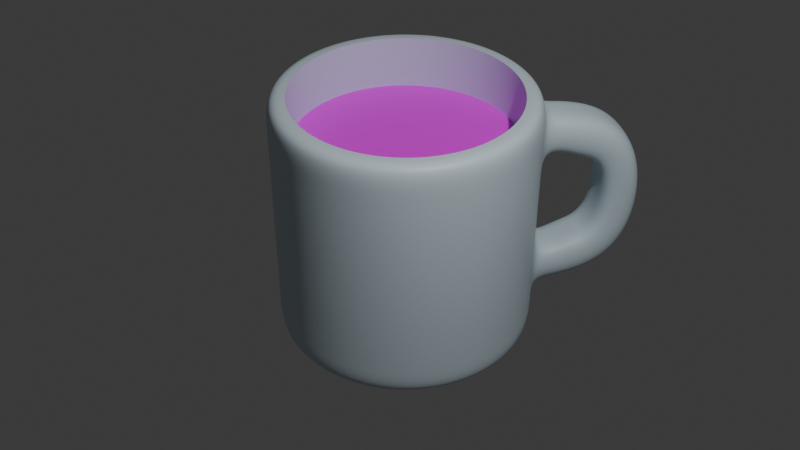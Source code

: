 # Source: Mug.blend  (saved by Blender 4.5.90; exported with 4.5.12 LTS)
import bpy
from mathutils import Matrix  # noqa: F401  (used for matrix-valued properties, if any)

bpy.ops.wm.read_factory_settings(use_empty=True)
scene = bpy.context.scene
scene.name = 'Scene'

# ---- collections
col_collection = bpy.data.collections.new('Collection'); scene.collection.children.link(col_collection)

# ---- images (referenced by path relative to the original .blend; pixels are not part of the script)
import os
ASSET_DIR = os.environ.get("B2B_ASSET_DIR", "")  # directory of the original .blend (textures are referenced by path, not embedded)
HERE = os.path.dirname(os.path.abspath(__file__))  # packed textures are extracted next to this script under _unpacked/

def load_image(name, relpath, width, height, colorspace="sRGB"):
    """Load a texture the original file referenced (path relative to the .blend, or extracted next to this script)."""
    p = next((c for c in (os.path.join(HERE, relpath), os.path.join(ASSET_DIR, relpath)) if relpath and os.path.exists(c)), "")
    if p:
        img = bpy.data.images.load(p, check_existing=True)
        img.name = name
    else:  # same state as the original file: an image datablock whose file is absent (Cycles renders it pink)
        img = bpy.data.images.new(name, width, height)
        img.source = "FILE"
        img.filepath = "//" + (relpath or name)
    img.colorspace_settings.name = colorspace
    return img
img_qwe_jpg = load_image('qwe.jpg', 'qwe.jpg', 1024, 1024, 'sRGB')

# ---- materials (node trees are filled in below, after node groups)
mat_material_001 = bpy.data.materials.new('Material.001')
mat_material_002 = bpy.data.materials.new('Material.002')
mat_material_002.preview_render_type = 'FLAT'

# ---- material node trees
mat_material_001.use_nodes = True; mat_material_001.node_tree.nodes.clear()
_N = mat_material_001.node_tree.nodes; _L = mat_material_001.node_tree.links
n0 = _N.new('ShaderNodeBsdfPrincipled'); n0.name = 'Principled BSDF'; n0.location = (-200, 100)
n0.inputs[0].default_value = (0.6192, 0.736, 0.8015, 1.0)
n1 = _N.new('ShaderNodeOutputMaterial'); n1.name = 'Material Output'; n1.location = (200, 100)
_L.new(n0.outputs[0], n1.inputs[0])
n1.is_active_output = True
mat_material_002.use_nodes = True; mat_material_002.node_tree.nodes.clear()
_N = mat_material_002.node_tree.nodes; _L = mat_material_002.node_tree.links
n0 = _N.new('ShaderNodeBsdfPrincipled'); n0.name = 'Principled BSDF'; n0.location = (-200, 100)
n1 = _N.new('ShaderNodeOutputMaterial'); n1.name = 'Material Output'; n1.location = (200, 100)
n2 = _N.new('ShaderNodeTexImage'); n2.name = 'Image Texture'; n2.location = (-490, 80)
n2.image = img_qwe_jpg
n3 = _N.new('ShaderNodeNewGeometry'); n3.name = 'Geometry'; n3.location = (-680, 40)
_L.new(n0.outputs[0], n1.inputs[0])
_L.new(n2.outputs[0], n0.inputs[0])
_L.new(n3.outputs[0], n2.inputs[0])
n1.is_active_output = True

# ---- world
world_world = bpy.data.worlds.new('World'); scene.world = world_world
world_world.use_nodes = True; world_world.node_tree.nodes.clear()
_N = world_world.node_tree.nodes; _L = world_world.node_tree.links
n0 = _N.new('ShaderNodeOutputWorld'); n0.name = 'World Output'; n0.location = (200, 100)
n1 = _N.new('ShaderNodeBackground'); n1.name = 'Background'; n1.location = (-200, 100)
n1.inputs[0].default_value = (0.05088, 0.05088, 0.05088, 1.0)
_L.new(n1.outputs[0], n0.inputs[0])
n0.is_active_output = True
world_world.color = (0.05088, 0.05088, 0.05088)
world_world.sun_shadow_jitter_overblur = 0.0

# ---- cameras
cam_camera = bpy.data.cameras.new('Camera')
cam_camera.clip_end = 100.0
cam_camera.ortho_scale = 7.314

# ---- lights
light_light = bpy.data.lights.new('Light', 'POINT')
light_light.energy = 1000.0
light_light.shadow_soft_size = 0.1

# ---- meshes
me_cylinder = bpy.data.meshes.new('Cylinder')
me_cylinder.from_pydata([(0.0, 1.0, -1.0), (0.0, 1.0, 1.0), (0.1951, 0.9808, -1.0), (0.1951, 0.9808, 1.0), (0.3827, 0.9239, -1.0), (0.3827, 0.9239, 1.0), (0.5556, 0.8315, -1.0), (0.5556, 0.8315, 1.0), (0.7071, 0.7071, -1.0), (0.7071, 0.7071, 1.0), (0.8315, 0.5556, -1.0), (0.8315, 0.5556, 1.0), (0.9239, 0.3827, -1.0), (0.9239, 0.3827, 1.0), (0.9808, 0.1951, -1.0), (0.9808, 0.1951, 1.0), (1.0, 0.0, -1.0), (1.0, 0.0, 1.0), (0.9808, -0.1951, -1.0), (0.9808, -0.1951, 1.0), (0.9239, -0.3827, -1.0), (0.9239, -0.3827, 1.0), (0.8315, -0.5556, -1.0), (0.8315, -0.5556, 1.0), (0.7071, -0.7071, -1.0), (0.7071, -0.7071, 1.0), (0.5556, -0.8315, -1.0), (0.5556, -0.8315, 1.0), (0.3827, -0.9239, -1.0), (0.3827, -0.9239, 1.0), (0.1951, -0.9808, -1.0), (0.1951, -0.9808, 1.0), (0.0, -1.0, -1.0), (0.0, -1.0, 1.0), (-0.1951, -0.9808, -1.0), (-0.1951, -0.9808, 1.0), (-0.3827, -0.9239, -1.0), (-0.3827, -0.9239, 1.0), (-0.5556, -0.8315, -1.0), (-0.5556, -0.8315, 1.0), (-0.7071, -0.7071, -1.0), (-0.7071, -0.7071, 1.0), (-0.8315, -0.5556, -1.0), (-0.8315, -0.5556, 1.0), (-0.9239, -0.3827, -1.0), (-0.9239, -0.3827, 1.0), (-0.9808, -0.1951, -1.0), (-0.9808, -0.1951, 1.0), (-1.0, 0.0, -1.0), (-1.0, 0.0, 1.0), (-0.9808, 0.1951, -1.0), (-0.9808, 0.1951, 1.0), (-0.9239, 0.3827, -1.0), (-0.9239, 0.3827, 1.0), (-0.8315, 0.5556, -1.0), (-0.8315, 0.5556, 1.0), (-0.7071, 0.7071, -1.0), (-0.7071, 0.7071, 1.0), (-0.5556, 0.8315, -1.0), (-0.5556, 0.8315, 1.0), (-0.3827, 0.9239, -1.0), (-0.3827, 0.9239, 1.0), (-0.1951, 0.9808, -1.0), (-0.1951, 0.9808, 1.0), (2.137e-09, 0.8235, -1.0), (0.1607, 0.8077, -1.0), (0.3151, 0.7608, -1.0), (0.4575, 0.6847, -1.0), (0.5823, 0.5823, -1.0), (0.6847, 0.4575, -1.0), (0.7608, 0.3151, -1.0), (0.8077, 0.1607, -1.0), (0.8235, 2.63e-09, -1.0), (0.8077, -0.1607, -1.0), (0.7608, -0.3151, -1.0), (0.6847, -0.4575, -1.0), (0.5823, -0.5823, -1.0), (0.4575, -0.6847, -1.0), (0.3151, -0.7608, -1.0), (0.1607, -0.8077, -1.0), (2.137e-09, -0.8235, -1.0), (-0.1607, -0.8077, -1.0), (-0.3151, -0.7608, -1.0), (-0.4575, -0.6847, -1.0), (-0.5823, -0.5823, -1.0), (-0.6847, -0.4575, -1.0), (-0.7608, -0.3151, -1.0), (-0.8077, -0.1607, -1.0), (-0.8235, 2.63e-09, -1.0), (-0.8077, 0.1607, -1.0), (-0.7608, 0.3151, -1.0), (-0.6847, 0.4575, -1.0), (-0.5823, 0.5823, -1.0), (-0.4575, 0.6847, -1.0), (-0.3151, 0.7608, -1.0), (-0.1607, 0.8077, -1.0), (0.7269, 0.2362, -1.0), (0.6182, 0.3025, -1.0), (0.4857, 0.3568, -1.0), (0.3345, 0.3972, -1.0), (0.1706, 0.4221, -1.0), (3.725e-08, 0.4305, -1.0), (-0.1706, 0.4221, -1.0), (-0.3345, 0.3972, -1.0), (-0.4857, 0.3568, -1.0), (-0.6182, 0.3025, -1.0), (-0.7269, 0.2362, -1.0), (0.7411, -1.49e-08, -1.0), (0.6303, -5.96e-08, -1.0), (0.4952, -5.96e-08, -1.0), (0.3411, -7.451e-08, -1.0), (0.1739, -8.941e-08, -1.0), (-1.49e-08, -8.941e-08, -1.0), (-0.1739, -8.941e-08, -1.0), (-0.3411, -7.451e-08, -1.0), (-0.4952, -7.451e-08, -1.0), (-0.6303, -5.96e-08, -1.0), (-0.7411, -1.49e-08, -1.0), (0.7269, -0.2362, -1.0), (0.6182, -0.3025, -1.0), (0.4857, -0.3568, -1.0), (0.3345, -0.3972, -1.0), (0.1706, -0.4221, -1.0), (-7.451e-09, -0.4305, -1.0), (-0.1706, -0.4221, -1.0), (-0.3345, -0.3972, -1.0), (-0.4857, -0.3568, -1.0), (-0.6182, -0.3025, -1.0), (-0.7269, -0.2362, -1.0), (1.722e-09, 0.8578, 1.0), (0.1673, 0.8413, 1.0), (0.3283, 0.7925, 1.0), (0.4766, 0.7132, 1.0), (0.6065, 0.6065, 1.0), (0.7132, 0.4766, 1.0), (0.7925, 0.3283, 1.0), (0.8413, 0.1673, 1.0), (0.8578, 2.119e-09, 1.0), (0.8413, -0.1673, 1.0), (0.7925, -0.3283, 1.0), (0.7132, -0.4766, 1.0), (0.6065, -0.6065, 1.0), (0.4766, -0.7132, 1.0), (0.3283, -0.7925, 1.0), (0.1673, -0.8413, 1.0), (1.722e-09, -0.8578, 1.0), (-0.1673, -0.8413, 1.0), (-0.3283, -0.7925, 1.0), (-0.4766, -0.7132, 1.0), (-0.6065, -0.6065, 1.0), (-0.7132, -0.4766, 1.0), (-0.7925, -0.3283, 1.0), (-0.8413, -0.1673, 1.0), (-0.8578, 2.119e-09, 1.0), (-0.8413, 0.1673, 1.0), (-0.7925, 0.3283, 1.0), (-0.7132, 0.4766, 1.0), (-0.6065, 0.6065, 1.0), (-0.4766, 0.7132, 1.0), (-0.3283, 0.7925, 1.0), (-0.1673, 0.8413, 1.0), (1.722e-09, 0.8578, 1.0), (0.1673, 0.8413, 1.0), (0.3283, 0.7925, 1.0), (0.4766, 0.7132, 1.0), (0.6065, 0.6065, 1.0), (0.7132, 0.4766, 1.0), (0.7925, 0.3283, 1.0), (0.8413, 0.1673, 1.0), (0.8578, 2.119e-09, 1.0), (0.8413, -0.1673, 1.0), (0.7925, -0.3283, 1.0), (0.7132, -0.4766, 1.0), (0.6065, -0.6065, 1.0), (0.4766, -0.7132, 1.0), (0.3283, -0.7925, 1.0), (0.1673, -0.8413, 1.0), (1.722e-09, -0.8578, 1.0), (-0.1673, -0.8413, 1.0), (-0.3283, -0.7925, 1.0), (-0.4766, -0.7132, 1.0), (-0.6065, -0.6065, 1.0), (-0.7132, -0.4766, 1.0), (-0.7925, -0.3283, 1.0), (-0.8413, -0.1673, 1.0), (-0.8578, 2.119e-09, 1.0), (-0.8413, 0.1673, 1.0), (-0.7925, 0.3283, 1.0), (-0.7132, 0.4766, 1.0), (-0.6065, 0.6065, 1.0), (-0.4766, 0.7132, 1.0), (-0.3283, 0.7925, 1.0), (-0.1673, 0.8413, 1.0), (1.722e-09, 0.8578, 1.0), (0.1673, 0.8413, 1.0), (0.3283, 0.7925, 1.0), (0.4766, 0.7132, 1.0), (0.6065, 0.6065, 1.0), (0.7132, 0.4766, 1.0), (0.7925, 0.3283, 1.0), (0.8413, 0.1673, 1.0), (0.8578, 2.119e-09, 1.0), (0.8413, -0.1673, 1.0), (0.7925, -0.3283, 1.0), (0.7132, -0.4766, 1.0), (0.6065, -0.6065, 1.0), (0.4766, -0.7132, 1.0), (0.3283, -0.7925, 1.0), (0.1673, -0.8413, 1.0), (1.722e-09, -0.8578, 1.0), (-0.1673, -0.8413, 1.0), (-0.3283, -0.7925, 1.0), (-0.4766, -0.7132, 1.0), (-0.6065, -0.6065, 1.0), (-0.7132, -0.4766, 1.0), (-0.7925, -0.3283, 1.0), (-0.8413, -0.1673, 1.0), (-0.8578, 2.119e-09, 1.0), (-0.8413, 0.1673, 1.0), (-0.7925, 0.3283, 1.0), (-0.7132, 0.4766, 1.0), (-0.6065, 0.6065, 1.0), (-0.4766, 0.7132, 1.0), (-0.3283, 0.7925, 1.0), (-0.1673, 0.8413, 1.0), (1.722e-09, 0.8578, -0.7923), (0.1673, 0.8413, -0.7923), (0.3283, 0.7925, -0.7923), (0.4766, 0.7132, -0.7923), (0.6065, 0.6065, -0.7923), (0.7132, 0.4766, -0.7923), (0.7925, 0.3283, -0.7923), (0.8413, 0.1673, -0.7923), (0.8578, 2.119e-09, -0.7923), (0.8413, -0.1673, -0.7923), (0.7925, -0.3283, -0.7923), (0.7132, -0.4766, -0.7923), (0.6065, -0.6065, -0.7923), (0.4766, -0.7132, -0.7923), (0.3283, -0.7925, -0.7923), (0.1673, -0.8413, -0.7923), (1.722e-09, -0.8578, -0.7923), (-0.1673, -0.8413, -0.7923), (-0.3283, -0.7925, -0.7923), (-0.4766, -0.7132, -0.7923), (-0.6065, -0.6065, -0.7923), (-0.7132, -0.4766, -0.7923), (-0.7925, -0.3283, -0.7923), (-0.8413, -0.1673, -0.7923), (-0.8578, 2.119e-09, -0.7923), (-0.8413, 0.1673, -0.7923), (-0.7925, 0.3283, -0.7923), (-0.7132, 0.4766, -0.7923), (-0.6065, 0.6065, -0.7923), (-0.4766, 0.7132, -0.7923), (-0.3283, 0.7925, -0.7923), (-0.1673, 0.8413, -0.7923), (0.0, 1.0, 0.0), (0.1951, 0.9808, 0.0), (0.3827, 0.9239, 0.0), (0.5556, 0.8315, 0.0), (0.7071, 0.7071, 0.0), (0.8315, 0.5556, 0.0), (0.9239, 0.3827, 0.0), (0.9808, 0.1951, 0.0), (1.0, 0.0, 0.0), (0.9808, -0.1951, 0.0), (0.9239, -0.3827, 0.0), (0.8315, -0.5556, 0.0), (0.7071, -0.7071, 0.0), (0.5556, -0.8315, 0.0), (0.3827, -0.9239, 0.0), (0.1951, -0.9808, 0.0), (0.0, -1.0, 0.0), (-0.1951, -0.9808, 0.0), (-0.3827, -0.9239, 0.0), (-0.5556, -0.8315, 0.0), (-0.7071, -0.7071, 0.0), (-0.8315, -0.5556, 0.0), (-0.9239, -0.3827, 0.0), (-0.9808, -0.1951, 0.0), (-1.0, 0.0, 0.0), (-0.9808, 0.1951, 0.0), (-0.9239, 0.3827, 0.0), (-0.8315, 0.5556, 0.0), (-0.7071, 0.7071, 0.0), (-0.5556, 0.8315, 0.0), (-0.3827, 0.9239, 0.0), (-0.1951, 0.9808, 0.0), (0.0, 1.0, 0.5), (0.1951, 0.9808, 0.5), (0.3827, 0.9239, 0.5), (0.5556, 0.8315, 0.5), (0.7071, 0.7071, 0.5), (0.8315, 0.5556, 0.5), (0.9239, 0.3827, 0.5), (0.9808, 0.1951, 0.5), (1.0, 0.0, 0.5), (0.9808, -0.1951, 0.5), (0.9239, -0.3827, 0.5), (0.8315, -0.5556, 0.5), (0.7071, -0.7071, 0.5), (0.5556, -0.8315, 0.5), (0.3827, -0.9239, 0.5), (0.1951, -0.9808, 0.5), (0.0, -1.0, 0.5), (-0.1951, -0.9808, 0.5), (-0.3827, -0.9239, 0.5), (-0.5556, -0.8315, 0.5), (-0.7071, -0.7071, 0.5), (-0.8315, -0.5556, 0.5), (-0.9239, -0.3827, 0.5), (-0.9808, -0.1951, 0.5), (-1.0, 0.0, 0.5), (-0.9808, 0.1951, 0.5), (-0.9239, 0.3827, 0.5), (-0.8315, 0.5556, 0.5), (-0.7071, 0.7071, 0.5), (-0.5556, 0.8315, 0.5), (-0.3827, 0.9239, 0.5), (-0.1951, 0.9808, 0.5), (0.0, 1.0, 0.75), (0.1951, 0.9808, 0.75), (0.3827, 0.9239, 0.75), (0.5556, 0.8315, 0.75), (0.7071, 0.7071, 0.75), (0.8315, 0.5556, 0.75), (0.9239, 0.3827, 0.75), (0.9808, 0.1951, 0.75), (1.0, 0.0, 0.75), (0.9808, -0.1951, 0.75), (0.9239, -0.3827, 0.75), (0.8315, -0.5556, 0.75), (0.7071, -0.7071, 0.75), (0.5556, -0.8315, 0.75), (0.3827, -0.9239, 0.75), (0.1951, -0.9808, 0.75), (0.0, -1.0, 0.75), (-0.1951, -0.9808, 0.75), (-0.3827, -0.9239, 0.75), (-0.5556, -0.8315, 0.75), (-0.7071, -0.7071, 0.75), (-0.8315, -0.5556, 0.75), (-0.9239, -0.3827, 0.75), (-0.9808, -0.1951, 0.75), (-1.0, 0.0, 0.75), (-0.9808, 0.1951, 0.75), (-0.9239, 0.3827, 0.75), (-0.8315, 0.5556, 0.75), (-0.7071, 0.7071, 0.75), (-0.5556, 0.8315, 0.75), (-0.3827, 0.9239, 0.75), (-0.1951, 0.9808, 0.75), (0.1951, 0.9808, -0.5), (0.3827, 0.9239, -0.5), (0.5556, 0.8315, -0.5), (0.7071, 0.7071, -0.5), (0.8315, 0.5556, -0.5), (0.9239, 0.3827, -0.5), (0.9808, 0.1951, -0.5), (1.0, 0.0, -0.5), (0.9808, -0.1951, -0.5), (0.9239, -0.3827, -0.5), (0.8315, -0.5556, -0.5), (0.7071, -0.7071, -0.5), (0.5556, -0.8315, -0.5), (0.3827, -0.9239, -0.5), (0.1951, -0.9808, -0.5), (0.0, -1.0, -0.5), (-0.1951, -0.9808, -0.5), (-0.3827, -0.9239, -0.5), (-0.5556, -0.8315, -0.5), (-0.7071, -0.7071, -0.5), (-0.8315, -0.5556, -0.5), (-0.9239, -0.3827, -0.5), (-0.9808, -0.1951, -0.5), (-1.0, 0.0, -0.5), (-0.9808, 0.1951, -0.5), (-0.9239, 0.3827, -0.5), (-0.8315, 0.5556, -0.5), (-0.7071, 0.7071, -0.5), (-0.5556, 0.8315, -0.5), (-0.3827, 0.9239, -0.5), (-0.1951, 0.9808, -0.5), (0.0, 1.0, -0.5), (0.1951, 0.9808, -0.75), (0.3827, 0.9239, -0.75), (0.5556, 0.8315, -0.75), (0.7071, 0.7071, -0.75), (0.8315, 0.5556, -0.75), (0.9239, 0.3827, -0.75), (0.9808, 0.1951, -0.75), (1.0, 0.0, -0.75), (0.9808, -0.1951, -0.75), (0.9239, -0.3827, -0.75), (0.8315, -0.5556, -0.75), (0.7071, -0.7071, -0.75), (0.5556, -0.8315, -0.75), (0.3827, -0.9239, -0.75), (0.1951, -0.9808, -0.75), (0.0, -1.0, -0.75), (-0.1951, -0.9808, -0.75), (-0.3827, -0.9239, -0.75), (-0.5556, -0.8315, -0.75), (-0.7071, -0.7071, -0.75), (-0.8315, -0.5556, -0.75), (-0.9239, -0.3827, -0.75), (-0.9808, -0.1951, -0.75), (-1.0, 0.0, -0.75), (-0.9808, 0.1951, -0.75), (-0.9239, 0.3827, -0.75), (-0.8315, 0.5556, -0.75), (-0.7071, 0.7071, -0.75), (-0.5556, 0.8315, -0.75), (-0.3827, 0.9239, -0.75), (-0.1951, 0.9808, -0.75), (0.0, 1.0, -0.75), (0.0, 1.296, 0.3765), (0.2117, 1.286, 0.3765), (-0.2187, 1.284, 0.3765), (0.0, 1.173, 0.75), (0.2117, 1.154, 0.75), (-0.2187, 1.149, 0.75), (0.2117, 1.286, -0.3765), (-0.2187, 1.284, -0.3765), (0.0, 1.296, -0.3765), (0.2117, 1.154, -0.75), (-0.2187, 1.149, -0.75), (0.0, 1.173, -0.75), (-0.2187, 1.396, -0.343), (-0.2187, 1.47, -0.2545), (-0.2187, 1.507, -0.1336), (-0.2187, 1.517, 0.0), (-0.2187, 1.507, 0.1336), (-0.2187, 1.47, 0.2545), (-0.2187, 1.396, 0.343), (0.0, 1.408, 0.343), (0.0, 1.48, 0.2545), (0.0, 1.516, 0.1336), (0.0, 1.526, 0.0), (0.0, 1.516, -0.1336), (0.0, 1.48, -0.2545), (0.0, 1.408, -0.343), (0.217, 1.397, 0.343), (0.2188, 1.47, 0.2545), (0.2187, 1.506, 0.1336), (0.2183, 1.516, 0.0), (0.2187, 1.506, -0.1336), (0.2188, 1.47, -0.2545), (0.217, 1.397, -0.343), (-0.2187, 1.475, 0.6832), (-0.2187, 1.686, 0.5069), (-0.2187, 1.794, 0.2662), (-0.2187, 1.824, 9.835e-09), (-0.2187, 1.794, -0.2662), (-0.2187, 1.686, -0.5069), (-0.2187, 1.475, -0.6832), (0.0, 1.495, 0.6832), (0.0, 1.704, 0.5069), (0.0, 1.81, 0.2662), (0.0, 1.839, 9.835e-09), (0.0, 1.81, -0.2662), (0.0, 1.704, -0.5069), (0.0, 1.495, -0.6832), (0.2201, 1.475, -0.6832), (0.2239, 1.683, -0.5069), (0.2248, 1.789, -0.2662), (0.2247, 1.819, 9.835e-09), (0.2248, 1.789, 0.2662), (0.2239, 1.683, 0.5069), (0.2201, 1.475, 0.6832), (0.8413, 0.1673, 0.5898), (0.7925, 0.3283, 0.5898), (-0.7132, -0.4766, 0.5898), (-0.6065, -0.6065, 0.5898), (0.8578, 2.119e-09, 0.5898), (-0.7925, -0.3283, 0.5898), (0.8413, -0.1673, 0.5898), (-0.8413, -0.1673, 0.5898), (0.7925, -0.3283, 0.5898), (-0.8578, 2.119e-09, 0.5898), (0.7132, -0.4766, 0.5898), (-0.8413, 0.1673, 0.5898), (0.6065, -0.6065, 0.5898), (-0.7925, 0.3283, 0.5898), (0.4766, -0.7132, 0.5898), (-0.7132, 0.4766, 0.5898), (0.3283, -0.7925, 0.5898), (0.1673, 0.8413, 0.5898), (1.722e-09, 0.8578, 0.5898), (-0.6065, 0.6065, 0.5898), (0.1673, -0.8413, 0.5898), (0.3283, 0.7925, 0.5898), (-0.4766, 0.7132, 0.5898), (1.722e-09, -0.8578, 0.5898), (0.4766, 0.7132, 0.5898), (-0.3283, 0.7925, 0.5898), (-0.1673, -0.8413, 0.5898), (0.6065, 0.6065, 0.5898), (-0.1673, 0.8413, 0.5898), (-0.3283, -0.7925, 0.5898), (0.7132, 0.4766, 0.5898), (-0.4766, -0.7132, 0.5898)], [], [(321, 1, 3, 322), (322, 3, 5, 323), (323, 5, 7, 324), (324, 7, 9, 325), (325, 9, 11, 326), (326, 11, 13, 327), (327, 13, 15, 328), (328, 15, 17, 329), (329, 17, 19, 330), (330, 19, 21, 331), (331, 21, 23, 332), (332, 23, 25, 333), (333, 25, 27, 334), (334, 27, 29, 335), (335, 29, 31, 336), (336, 31, 33, 337), (337, 33, 35, 338), (338, 35, 37, 339), (339, 37, 39, 340), (340, 39, 41, 341), (341, 41, 43, 342), (342, 43, 45, 343), (343, 45, 47, 344), (344, 47, 49, 345), (345, 49, 51, 346), (346, 51, 53, 347), (347, 53, 55, 348), (348, 55, 57, 349), (349, 57, 59, 350), (350, 59, 61, 351), (34, 36, 82, 81), (351, 61, 63, 352), (352, 63, 1, 321), (16, 18, 73, 72), (52, 54, 91, 90), (8, 10, 69, 68), (26, 28, 78, 77), (44, 46, 87, 86), (0, 2, 65, 64), (62, 0, 64, 95), (18, 20, 74, 73), (36, 38, 83, 82), (54, 56, 92, 91), (10, 12, 70, 69), (28, 30, 79, 78), (46, 48, 88, 87), (2, 4, 66, 65), (20, 22, 75, 74), (38, 40, 84, 83), (56, 58, 93, 92), (12, 14, 71, 70), (30, 32, 80, 79), (48, 50, 89, 88), (4, 6, 67, 66), (22, 24, 76, 75), (40, 42, 85, 84), (58, 60, 94, 93), (14, 16, 72, 71), (32, 34, 81, 80), (50, 52, 90, 89), (6, 8, 68, 67), (24, 26, 77, 76), (42, 44, 86, 85), (60, 62, 95, 94), (70, 71, 96, 69), (71, 72, 107, 96), (72, 73, 118, 107), (73, 74, 75, 118), (69, 96, 97, 68), (96, 107, 108, 97), (107, 118, 119, 108), (118, 75, 76, 119), (68, 97, 98, 67), (97, 108, 109, 98), (108, 119, 120, 109), (119, 76, 77, 120), (67, 98, 99, 66), (98, 109, 110, 99), (109, 120, 121, 110), (120, 77, 78, 121), (66, 99, 100, 65), (99, 110, 111, 100), (110, 121, 122, 111), (121, 78, 79, 122), (65, 100, 101, 64), (100, 111, 112, 101), (111, 122, 123, 112), (122, 79, 80, 123), (64, 101, 102, 95), (101, 112, 113, 102), (112, 123, 124, 113), (123, 80, 81, 124), (95, 102, 103, 94), (102, 113, 114, 103), (113, 124, 125, 114), (124, 81, 82, 125), (94, 103, 104, 93), (103, 114, 115, 104), (114, 125, 126, 115), (125, 82, 83, 126), (93, 104, 105, 92), (104, 115, 116, 105), (115, 126, 127, 116), (126, 83, 84, 127), (92, 105, 106, 91), (105, 116, 117, 106), (116, 127, 128, 117), (127, 84, 85, 128), (91, 106, 89, 90), (106, 117, 88, 89), (117, 128, 87, 88), (128, 85, 86, 87), (61, 59, 158, 159), (17, 15, 136, 137), (35, 33, 145, 146), (53, 51, 154, 155), (9, 7, 132, 133), (27, 25, 141, 142), (45, 43, 150, 151), (63, 61, 159, 160), (19, 17, 137, 138), (37, 35, 146, 147), (55, 53, 155, 156), (11, 9, 133, 134), (29, 27, 142, 143), (47, 45, 151, 152), (3, 1, 129, 130), (1, 63, 160, 129), (21, 19, 138, 139), (39, 37, 147, 148), (57, 55, 156, 157), (13, 11, 134, 135), (31, 29, 143, 144), (49, 47, 152, 153), (5, 3, 130, 131), (23, 21, 139, 140), (41, 39, 148, 149), (59, 57, 157, 158), (15, 13, 135, 136), (33, 31, 144, 145), (51, 49, 153, 154), (7, 5, 131, 132), (25, 23, 140, 141), (43, 41, 149, 150), (130, 129, 161, 162), (157, 156, 188, 189), (144, 143, 175, 176), (131, 130, 162, 163), (158, 157, 189, 190), (145, 144, 176, 177), (132, 131, 163, 164), (159, 158, 190, 191), (146, 145, 177, 178), (133, 132, 164, 165), (160, 159, 191, 192), (147, 146, 178, 179), (134, 133, 165, 166), (129, 160, 192, 161), (148, 147, 179, 180), (135, 134, 166, 167), (149, 148, 180, 181), (136, 135, 167, 168), (150, 149, 181, 182), (137, 136, 168, 169), (151, 150, 182, 183), (138, 137, 169, 170), (152, 151, 183, 184), (139, 138, 170, 171), (153, 152, 184, 185), (140, 139, 171, 172), (154, 153, 185, 186), (141, 140, 172, 173), (155, 154, 186, 187), (142, 141, 173, 174), (156, 155, 187, 188), (143, 142, 174, 175), (165, 164, 196, 197), (192, 191, 223, 224), (179, 178, 210, 211), (166, 165, 197, 198), (161, 192, 224, 193), (180, 179, 211, 212), (167, 166, 198, 199), (181, 180, 212, 213), (168, 167, 199, 200), (182, 181, 213, 214), (169, 168, 200, 201), (183, 182, 214, 215), (170, 169, 201, 202), (184, 183, 215, 216), (171, 170, 202, 203), (185, 184, 216, 217), (172, 171, 203, 204), (186, 185, 217, 218), (173, 172, 204, 205), (187, 186, 218, 219), (174, 173, 205, 206), (188, 187, 219, 220), (175, 174, 206, 207), (162, 161, 193, 194), (189, 188, 220, 221), (176, 175, 207, 208), (163, 162, 194, 195), (190, 189, 221, 222), (177, 176, 208, 209), (164, 163, 195, 196), (191, 190, 222, 223), (178, 177, 209, 210), (471, 472, 231, 232), (473, 474, 245, 246), (475, 471, 232, 233), (476, 473, 246, 247), (477, 475, 233, 234), (478, 476, 247, 248), (479, 477, 234, 235), (480, 478, 248, 249), (481, 479, 235, 236), (482, 480, 249, 250), (483, 481, 236, 237), (484, 482, 250, 251), (485, 483, 237, 238), (486, 484, 251, 252), (487, 485, 238, 239), (488, 489, 225, 226), (490, 486, 252, 253), (491, 487, 239, 240), (492, 488, 226, 227), (493, 490, 253, 254), (494, 491, 240, 241), (495, 492, 227, 228), (496, 493, 254, 255), (497, 494, 241, 242), (498, 495, 228, 229), (499, 496, 255, 256), (500, 497, 242, 243), (501, 498, 229, 230), (489, 499, 256, 225), (502, 500, 243, 244), (472, 501, 230, 231), (474, 502, 244, 245), (383, 288, 257, 384), (382, 287, 288, 383), (381, 286, 287, 382), (380, 285, 286, 381), (379, 284, 285, 380), (378, 283, 284, 379), (377, 282, 283, 378), (376, 281, 282, 377), (375, 280, 281, 376), (374, 279, 280, 375), (373, 278, 279, 374), (372, 277, 278, 373), (371, 276, 277, 372), (370, 275, 276, 371), (369, 274, 275, 370), (368, 273, 274, 369), (367, 272, 273, 368), (366, 271, 272, 367), (365, 270, 271, 366), (364, 269, 270, 365), (363, 268, 269, 364), (362, 267, 268, 363), (361, 266, 267, 362), (360, 265, 266, 361), (359, 264, 265, 360), (358, 263, 264, 359), (357, 262, 263, 358), (356, 261, 262, 357), (355, 260, 261, 356), (354, 259, 260, 355), (353, 258, 259, 354), (384, 257, 258, 353), (288, 320, 289, 257), (287, 319, 320, 288), (286, 318, 319, 287), (285, 317, 318, 286), (284, 316, 317, 285), (283, 315, 316, 284), (282, 314, 315, 283), (281, 313, 314, 282), (280, 312, 313, 281), (279, 311, 312, 280), (278, 310, 311, 279), (277, 309, 310, 278), (276, 308, 309, 277), (275, 307, 308, 276), (274, 306, 307, 275), (273, 305, 306, 274), (272, 304, 305, 273), (271, 303, 304, 272), (270, 302, 303, 271), (269, 301, 302, 270), (268, 300, 301, 269), (267, 299, 300, 268), (266, 298, 299, 267), (265, 297, 298, 266), (264, 296, 297, 265), (263, 295, 296, 264), (262, 294, 295, 263), (261, 293, 294, 262), (260, 292, 293, 261), (259, 291, 292, 260), (258, 290, 291, 259), (257, 289, 290, 258), (319, 351, 352, 320), (318, 350, 351, 319), (317, 349, 350, 318), (316, 348, 349, 317), (315, 347, 348, 316), (314, 346, 347, 315), (313, 345, 346, 314), (312, 344, 345, 313), (311, 343, 344, 312), (310, 342, 343, 311), (309, 341, 342, 310), (308, 340, 341, 309), (307, 339, 340, 308), (306, 338, 339, 307), (305, 337, 338, 306), (304, 336, 337, 305), (303, 335, 336, 304), (302, 334, 335, 303), (301, 333, 334, 302), (300, 332, 333, 301), (299, 331, 332, 300), (298, 330, 331, 299), (297, 329, 330, 298), (296, 328, 329, 297), (295, 327, 328, 296), (294, 326, 327, 295), (293, 325, 326, 294), (292, 324, 325, 293), (291, 323, 324, 292), (290, 322, 323, 291), (385, 353, 354, 386), (386, 354, 355, 387), (387, 355, 356, 388), (388, 356, 357, 389), (389, 357, 358, 390), (390, 358, 359, 391), (391, 359, 360, 392), (392, 360, 361, 393), (393, 361, 362, 394), (394, 362, 363, 395), (395, 363, 364, 396), (396, 364, 365, 397), (397, 365, 366, 398), (398, 366, 367, 399), (399, 367, 368, 400), (400, 368, 369, 401), (401, 369, 370, 402), (402, 370, 371, 403), (403, 371, 372, 404), (404, 372, 373, 405), (405, 373, 374, 406), (406, 374, 375, 407), (407, 375, 376, 408), (408, 376, 377, 409), (409, 377, 378, 410), (410, 378, 379, 411), (411, 379, 380, 412), (412, 380, 381, 413), (413, 381, 382, 414), (414, 382, 383, 415), (62, 415, 416, 0), (60, 414, 415, 62), (58, 413, 414, 60), (56, 412, 413, 58), (54, 411, 412, 56), (52, 410, 411, 54), (50, 409, 410, 52), (48, 408, 409, 50), (46, 407, 408, 48), (44, 406, 407, 46), (42, 405, 406, 44), (40, 404, 405, 42), (38, 403, 404, 40), (36, 402, 403, 38), (34, 401, 402, 36), (32, 400, 401, 34), (30, 399, 400, 32), (28, 398, 399, 30), (26, 397, 398, 28), (24, 396, 397, 26), (22, 395, 396, 24), (20, 394, 395, 22), (18, 393, 394, 20), (16, 392, 393, 18), (14, 391, 392, 16), (12, 390, 391, 14), (10, 389, 390, 12), (8, 388, 389, 10), (6, 387, 388, 8), (4, 386, 387, 6), (2, 385, 386, 4), (0, 416, 385, 2), (384, 353, 423, 425), (290, 289, 417, 418), (383, 384, 425, 424), (415, 383, 424, 427), (353, 385, 426, 423), (352, 321, 420, 422), (321, 322, 421, 420), (320, 352, 422, 419), (416, 415, 427, 428), (322, 290, 418, 421), (385, 416, 428, 426), (289, 320, 419, 417), (424, 425, 442, 429), (425, 423, 449, 442), (429, 442, 441, 430), (430, 441, 440, 431), (431, 440, 439, 432), (432, 439, 438, 433), (433, 438, 437, 434), (434, 437, 436, 435), (435, 436, 417, 419), (442, 449, 448, 441), (441, 448, 447, 440), (440, 447, 446, 439), (439, 446, 445, 438), (438, 445, 444, 437), (437, 444, 443, 436), (436, 443, 418, 417), (426, 428, 463, 464), (428, 427, 456, 463), (463, 456, 455, 462), (462, 455, 454, 461), (461, 454, 453, 460), (460, 453, 452, 459), (459, 452, 451, 458), (458, 451, 450, 457), (457, 450, 422, 420), (464, 463, 462, 465), (465, 462, 461, 466), (466, 461, 460, 467), (467, 460, 459, 468), (468, 459, 458, 469), (469, 458, 457, 470), (470, 457, 420, 421), (426, 464, 449, 423), (464, 465, 448, 449), (465, 466, 447, 448), (466, 467, 446, 447), (467, 468, 445, 446), (468, 469, 444, 445), (469, 470, 443, 444), (470, 421, 418, 443), (422, 450, 435, 419), (450, 451, 434, 435), (451, 452, 433, 434), (452, 453, 432, 433), (453, 454, 431, 432), (454, 455, 430, 431), (455, 456, 429, 430), (456, 427, 424, 429), (213, 212, 502, 474), (199, 198, 501, 472), (212, 211, 500, 502), (193, 224, 499, 489), (198, 197, 498, 501), (211, 210, 497, 500), (224, 223, 496, 499), (197, 196, 495, 498), (210, 209, 494, 497), (223, 222, 493, 496), (196, 195, 492, 495), (209, 208, 491, 494), (222, 221, 490, 493), (195, 194, 488, 492), (208, 207, 487, 491), (221, 220, 486, 490), (194, 193, 489, 488), (207, 206, 485, 487), (220, 219, 484, 486), (206, 205, 483, 485), (219, 218, 482, 484), (205, 204, 481, 483), (218, 217, 480, 482), (204, 203, 479, 481), (217, 216, 478, 480), (203, 202, 477, 479), (216, 215, 476, 478), (202, 201, 475, 477), (215, 214, 473, 476), (201, 200, 471, 475), (214, 213, 474, 473), (200, 199, 472, 471), (502, 500, 497, 494, 491, 487, 485, 483, 481, 479, 477, 475, 471, 472, 501, 498, 495, 492, 488, 489, 499, 496, 493, 490, 486, 484, 482, 480, 478, 476, 473, 474)])
me_cylinder.polygons.foreach_set('material_index', [0, 0, 0, 0, 0, 0, 0, 0, 0, 0, 0, 0, 0, 0, 0, 0, 0, 0, 0, 0, 0, 0, 0, 0, 0, 0, 0, 0, 0, 0, 0, 0, 0, 0, 0, 0, 0, 0, 0, 0, 0, 0, 0, 0, 0, 0, 0, 0, 0, 0, 0, 0, 0, 0, 0, 0, 0, 0, 0, 0, 0, 0, 0, 0, 0, 0, 0, 0, 0, 0, 0, 0, 0, 0, 0, 0, 0, 0, 0, 0, 0, 0, 0, 0, 0, 0, 0, 0, 0, 0, 0, 0, 0, 0, 0, 0, 0, 0, 0, 0, 0, 0, 0, 0, 0, 0, 0, 0, 0, 0, 0, 0, 0, 0, 0, 0, 0, 0, 0, 0, 0, 0, 0, 0, 0, 0, 0, 0, 0, 0, 0, 0, 0, 0, 0, 0, 0, 0, 0, 0, 0, 0, 0, 0, 0, 0, 0, 0, 0, 0, 0, 0, 0, 0, 0, 0, 0, 0, 0, 0, 0, 0, 0, 0, 0, 0, 0, 0, 0, 0, 0, 0, 0, 0, 0, 0, 0, 0, 0, 0, 0, 0, 0, 0, 0, 0, 0, 0, 0, 0, 0, 0, 0, 0, 0, 0, 0, 0, 0, 0, 0, 0, 0, 0, 0, 0, 0, 0, 0, 0, 0, 0, 0, 0, 0, 0, 0, 0, 0, 0, 0, 0, 0, 0, 0, 0, 0, 0, 0, 0, 0, 0, 0, 0, 0, 0, 0, 0, 0, 0, 0, 0, 0, 0, 0, 0, 0, 0, 0, 0, 0, 0, 0, 0, 0, 0, 0, 0, 0, 0, 0, 0, 0, 0, 0, 0, 0, 0, 0, 0, 0, 0, 0, 0, 0, 0, 0, 0, 0, 0, 0, 0, 0, 0, 0, 0, 0, 0, 0, 0, 0, 0, 0, 0, 0, 0, 0, 0, 0, 0, 0, 0, 0, 0, 0, 0, 0, 0, 0, 0, 0, 0, 0, 0, 0, 0, 0, 0, 0, 0, 0, 0, 0, 0, 0, 0, 0, 0, 0, 0, 0, 0, 0, 0, 0, 0, 0, 0, 0, 0, 0, 0, 0, 0, 0, 0, 0, 0, 0, 0, 0, 0, 0, 0, 0, 0, 0, 0, 0, 0, 0, 0, 0, 0, 0, 0, 0, 0, 0, 0, 0, 0, 0, 0, 0, 0, 0, 0, 0, 0, 0, 0, 0, 0, 0, 0, 0, 0, 0, 0, 0, 0, 0, 0, 0, 0, 0, 0, 0, 0, 0, 0, 0, 0, 0, 0, 0, 0, 0, 0, 0, 0, 0, 0, 0, 0, 0, 0, 0, 0, 0, 0, 0, 0, 0, 0, 0, 0, 0, 0, 0, 0, 0, 0, 0, 0, 0, 0, 0, 0, 0, 0, 0, 0, 0, 0, 0, 0, 0, 0, 0, 0, 0, 0, 0, 0, 0, 0, 0, 0, 0, 0, 0, 0, 0, 0, 0, 0, 0, 0, 0, 0, 0, 0, 0, 0, 0, 0, 0, 0, 0, 0, 0, 0, 0, 0, 0, 0, 1])
_uv = me_cylinder.uv_layers.new(name='UVMap')
_uv.uv.foreach_set('vector', [1.0, 0.9375, 1.0, 1.0, 0.9688, 1.0, 0.9688, 0.9375, 0.9688, 0.9375, 0.9688, 1.0, 0.9375, 1.0, 0.9375, 0.9375, 0.9375, 0.9375, 0.9375, 1.0, 0.9062, 1.0, 0.9062, 0.9375, 0.9062, 0.9375, 0.9062, 1.0, 0.875, 1.0, 0.875, 0.9375, 0.875, 0.9375, 0.875, 1.0, 0.8438, 1.0, 0.8438, 0.9375, 0.8438, 0.9375, 0.8438, 1.0, 0.8125, 1.0, 0.8125, 0.9375, 0.8125, 0.9375, 0.8125, 1.0, 0.7812, 1.0, 0.7812, 0.9375, 0.7812, 0.9375, 0.7812, 1.0, 0.75, 1.0, 0.75, 0.9375, 0.75, 0.9375, 0.75, 1.0, 0.7188, 1.0, 0.7188, 0.9375, 0.7188, 0.9375, 0.7188, 1.0, 0.6875, 1.0, 0.6875, 0.9375, 0.6875, 0.9375, 0.6875, 1.0, 0.6562, 1.0, 0.6562, 0.9375, 0.6562, 0.9375, 0.6562, 1.0, 0.625, 1.0, 0.625, 0.9375, 0.625, 0.9375, 0.625, 1.0, 0.5938, 1.0, 0.5938, 0.9375, 0.5938, 0.9375, 0.5938, 1.0, 0.5625, 1.0, 0.5625, 0.9375, 0.5625, 0.9375, 0.5625, 1.0, 0.5312, 1.0, 0.5312, 0.9375, 0.5312, 0.9375, 0.5312, 1.0, 0.5, 1.0, 0.5, 0.9375, 0.5, 0.9375, 0.5, 1.0, 0.4688, 1.0, 0.4688, 0.9375, 0.4688, 0.9375, 0.4688, 1.0, 0.4375, 1.0, 0.4375, 0.9375, 0.4375, 0.9375, 0.4375, 1.0, 0.4062, 1.0, 0.4062, 0.9375, 0.4062, 0.9375, 0.4062, 1.0, 0.375, 1.0, 0.375, 0.9375, 0.375, 0.9375, 0.375, 1.0, 0.3438, 1.0, 0.3438, 0.9375, 0.3438, 0.9375, 0.3438, 1.0, 0.3125, 1.0, 0.3125, 0.9375, 0.3125, 0.9375, 0.3125, 1.0, 0.2812, 1.0, 0.2812, 0.9375, 0.2812, 0.9375, 0.2812, 1.0, 0.25, 1.0, 0.25, 0.9375, 0.25, 0.9375, 0.25, 1.0, 0.2188, 1.0, 0.2188, 0.9375, 0.2188, 0.9375, 0.2188, 1.0, 0.1875, 1.0, 0.1875, 0.9375, 0.1875, 0.9375, 0.1875, 1.0, 0.1562, 1.0, 0.1562, 0.9375, 0.1562, 0.9375, 0.1562, 1.0, 0.125, 1.0, 0.125, 0.9375, 0.125, 0.9375, 0.125, 1.0, 0.09375, 1.0, 0.09375, 0.9375, 0.09375, 0.9375, 0.09375, 1.0, 0.0625, 1.0, 0.0625, 0.9375, 0.4688, 0.5, 0.4375, 0.5, 0.4375, 0.5, 0.4688, 0.5, 0.0625, 0.9375, 0.0625, 1.0, 0.03125, 1.0, 0.03125, 0.9375, 0.03125, 0.9375, 0.03125, 1.0, 0.0, 1.0, 0.0, 0.9375, 0.75, 0.5, 0.7188, 0.5, 0.7188, 0.5, 0.75, 0.5, 0.1875, 0.5, 0.1562, 0.5, 0.1562, 0.5, 0.1875, 0.5, 0.875, 0.5, 0.8438, 0.5, 0.8438, 0.5, 0.875, 0.5, 0.5938, 0.5, 0.5625, 0.5, 0.5625, 0.5, 0.5938, 0.5, 0.3125, 0.5, 0.2812, 0.5, 0.2812, 0.5, 0.3125, 0.5, 1.0, 0.5, 0.9688, 0.5, 0.9688, 0.5, 1.0, 0.5, 0.03125, 0.5, 0.0, 0.5, 0.0, 0.5, 0.03125, 0.5, 0.7188, 0.5, 0.6875, 0.5, 0.6875, 0.5, 0.7188, 0.5, 0.4375, 0.5, 0.4062, 0.5, 0.4062, 0.5, 0.4375, 0.5, 0.1562, 0.5, 0.125, 0.5, 0.125, 0.5, 0.1562, 0.5, 0.8438, 0.5, 0.8125, 0.5, 0.8125, 0.5, 0.8438, 0.5, 0.5625, 0.5, 0.5312, 0.5, 0.5312, 0.5, 0.5625, 0.5, 0.2812, 0.5, 0.25, 0.5, 0.25, 0.5, 0.2812, 0.5, 0.9688, 0.5, 0.9375, 0.5, 0.9375, 0.5, 0.9688, 0.5, 0.6875, 0.5, 0.6562, 0.5, 0.6562, 0.5, 0.6875, 0.5, 0.4062, 0.5, 0.375, 0.5, 0.375, 0.5, 0.4062, 0.5, 0.125, 0.5, 0.09375, 0.5, 0.09375, 0.5, 0.125, 0.5, 0.8125, 0.5, 0.7812, 0.5, 0.7812, 0.5, 0.8125, 0.5, 0.5312, 0.5, 0.5, 0.5, 0.5, 0.5, 0.5312, 0.5, 0.25, 0.5, 0.2188, 0.5, 0.2188, 0.5, 0.25, 0.5, 0.9375, 0.5, 0.9062, 0.5, 0.9062, 0.5, 0.9375, 0.5, 0.6562, 0.5, 0.625, 0.5, 0.625, 0.5, 0.6562, 0.5, 0.375, 0.5, 0.3438, 0.5, 0.3438, 0.5, 0.375, 0.5, 0.09375, 0.5, 0.0625, 0.5, 0.0625, 0.5, 0.09375, 0.5, 0.7812, 0.5, 0.75, 0.5, 0.75, 0.5, 0.7812, 0.5, 0.5, 0.5, 0.4688, 0.5, 0.4688, 0.5, 0.5, 0.5, 0.2188, 0.5, 0.1875, 0.5, 0.1875, 0.5, 0.2188, 0.5, 0.9062, 0.5, 0.875, 0.5, 0.875, 0.5, 0.9062, 0.5, 0.625, 0.5, 0.5938, 0.5, 0.5938, 0.5, 0.625, 0.5, 0.3438, 0.5, 0.3125, 0.5, 0.3125, 0.5, 0.3438, 0.5, 0.0625, 0.5, 0.03125, 0.5, 0.03125, 0.5, 0.0625, 0.5, 0.8125, 0.5, 0.7812, 0.5, 0.7525, 0.5, 0.8438, 0.5, 0.7812, 0.5, 0.75, 0.5, 0.7181, 0.5, 0.7525, 0.5, 0.75, 0.5, 0.7188, 0.5, 0.6883, 0.5, 0.7181, 0.5, 0.7188, 0.5, 0.6875, 0.5, 0.6562, 0.5, 0.6883, 0.5, 0.8438, 0.5, 0.7525, 0.5, 0.7407, 0.5, 0.875, 0.5, 0.7525, 0.5, 0.7181, 0.5, 0.6964, 0.5, 0.7407, 0.5, 0.7181, 0.5, 0.6883, 0.5, 0.6636, 0.5, 0.6964, 0.5, 0.6883, 0.5, 0.6562, 0.5, 0.625, 0.5, 0.6636, 0.5, 0.875, 0.5, 0.7407, 0.5, 0.7344, 0.5, 0.9062, 0.5, 0.7407, 0.5, 0.6964, 0.5, 0.6786, 0.5, 0.7344, 0.5, 0.6964, 0.5, 0.6636, 0.5, 0.6406, 0.5, 0.6786, 0.5, 0.6636, 0.5, 0.625, 0.5, 0.5938, 0.5, 0.6406, 0.5, 0.9062, 0.5, 0.7344, 0.5, 0.7293, 0.5, 0.9375, 0.5, 0.7344, 0.5, 0.6786, 0.5, 0.6618, 0.5, 0.7293, 0.5, 0.6786, 0.5, 0.6406, 0.5, 0.6181, 0.5, 0.6618, 0.5, 0.6406, 0.5, 0.5938, 0.5, 0.5625, 0.5, 0.6181, 0.5, 0.9375, 0.5, 0.7293, 0.5, 0.7233, 0.5, 0.9688, 0.5, 0.7293, 0.5, 0.6618, 0.5, 0.6444, 0.5, 0.7233, 0.5, 0.6618, 0.5, 0.6181, 0.5, 0.5953, 0.5, 0.6444, 0.5, 0.6181, 0.5, 0.5625, 0.5, 0.5312, 0.5, 0.5953, 0.5, 0.9688, 0.5, 0.7233, 0.5, 0.7143, 0.5, 1.0, 0.5, 0.7233, 0.5, 0.6444, 0.5, 0.625, 0.5, 0.7143, 0.5, 0.6444, 0.5, 0.5953, 0.5, 0.5714, 0.5, 0.625, 0.5, 0.5953, 0.5, 0.5312, 0.5, 0.5, 0.5, 0.5714, 0.5, 0.0, 0.5, 0.2857, 0.5, 0.2767, 0.5, 0.03125, 0.5, 0.2857, 0.5, 0.375, 0.5, 0.3556, 0.5, 0.2767, 0.5, 0.375, 0.5, 0.4286, 0.5, 0.4047, 0.5, 0.3556, 0.5, 0.4286, 0.5, 0.5, 0.5, 0.4688, 0.5, 0.4047, 0.5, 0.03125, 0.5, 0.2767, 0.5, 0.2707, 0.5, 0.0625, 0.5, 0.2767, 0.5, 0.3556, 0.5, 0.3382, 0.5, 0.2707, 0.5, 0.3556, 0.5, 0.4047, 0.5, 0.3819, 0.5, 0.3382, 0.5, 0.4047, 0.5, 0.4688, 0.5, 0.4375, 0.5, 0.3819, 0.5, 0.0625, 0.5, 0.2707, 0.5, 0.2656, 0.5, 0.09375, 0.5, 0.2707, 0.5, 0.3382, 0.5, 0.3214, 0.5, 0.2656, 0.5, 0.3382, 0.5, 0.3819, 0.5, 0.3594, 0.5, 0.3214, 0.5, 0.3819, 0.5, 0.4375, 0.5, 0.4062, 0.5, 0.3594, 0.5, 0.09375, 0.5, 0.2656, 0.5, 0.2593, 0.5, 0.125, 0.5, 0.2656, 0.5, 0.3214, 0.5, 0.3036, 0.5, 0.2593, 0.5, 0.3214, 0.5, 0.3594, 0.5, 0.3364, 0.5, 0.3036, 0.5, 0.3594, 0.5, 0.4062, 0.5, 0.375, 0.5, 0.3364, 0.5, 0.125, 0.5, 0.2593, 0.5, 0.2475, 0.5, 0.1562, 0.5, 0.2593, 0.5, 0.3036, 0.5, 0.2819, 0.5, 0.2475, 0.5, 0.3036, 0.5, 0.3364, 0.5, 0.3117, 0.5, 0.2819, 0.5, 0.3364, 0.5, 0.375, 0.5, 0.3438, 0.5, 0.3117, 0.5, 0.1562, 0.5, 0.2475, 0.5, 0.2188, 0.5, 0.1875, 0.5, 0.2475, 0.5, 0.2819, 0.5, 0.25, 0.5, 0.2188, 0.5, 0.2819, 0.5, 0.3117, 0.5, 0.2812, 0.5, 0.25, 0.5, 0.3117, 0.5, 0.3438, 0.5, 0.3125, 0.5, 0.2812, 0.5, 0.0625, 1.0, 0.09375, 1.0, 0.09375, 1.0, 0.0625, 1.0, 0.75, 1.0, 0.7812, 1.0, 0.7812, 1.0, 0.75, 1.0, 0.4688, 1.0, 0.5, 1.0, 0.5, 1.0, 0.4688, 1.0, 0.1875, 1.0, 0.2188, 1.0, 0.2188, 1.0, 0.1875, 1.0, 0.875, 1.0, 0.9062, 1.0, 0.9062, 1.0, 0.875, 1.0, 0.5938, 1.0, 0.625, 1.0, 0.625, 1.0, 0.5938, 1.0, 0.3125, 1.0, 0.3438, 1.0, 0.3438, 1.0, 0.3125, 1.0, 0.03125, 1.0, 0.0625, 1.0, 0.0625, 1.0, 0.03125, 1.0, 0.7188, 1.0, 0.75, 1.0, 0.75, 1.0, 0.7188, 1.0, 0.4375, 1.0, 0.4688, 1.0, 0.4688, 1.0, 0.4375, 1.0, 0.1562, 1.0, 0.1875, 1.0, 0.1875, 1.0, 0.1562, 1.0, 0.8438, 1.0, 0.875, 1.0, 0.875, 1.0, 0.8438, 1.0, 0.5625, 1.0, 0.5938, 1.0, 0.5938, 1.0, 0.5625, 1.0, 0.2812, 1.0, 0.3125, 1.0, 0.3125, 1.0, 0.2812, 1.0, 0.9688, 1.0, 1.0, 1.0, 1.0, 1.0, 0.9688, 1.0, 0.0, 1.0, 0.03125, 1.0, 0.03125, 1.0, 0.0, 1.0, 0.6875, 1.0, 0.7188, 1.0, 0.7188, 1.0, 0.6875, 1.0, 0.4062, 1.0, 0.4375, 1.0, 0.4375, 1.0, 0.4062, 1.0, 0.125, 1.0, 0.1562, 1.0, 0.1562, 1.0, 0.125, 1.0, 0.8125, 1.0, 0.8438, 1.0, 0.8438, 1.0, 0.8125, 1.0, 0.5312, 1.0, 0.5625, 1.0, 0.5625, 1.0, 0.5312, 1.0, 0.25, 1.0, 0.2812, 1.0, 0.2812, 1.0, 0.25, 1.0, 0.9375, 1.0, 0.9688, 1.0, 0.9688, 1.0, 0.9375, 1.0, 0.6562, 1.0, 0.6875, 1.0, 0.6875, 1.0, 0.6562, 1.0, 0.375, 1.0, 0.4062, 1.0, 0.4062, 1.0, 0.375, 1.0, 0.09375, 1.0, 0.125, 1.0, 0.125, 1.0, 0.09375, 1.0, 0.7812, 1.0, 0.8125, 1.0, 0.8125, 1.0, 0.7812, 1.0, 0.5, 1.0, 0.5312, 1.0, 0.5312, 1.0, 0.5, 1.0, 0.2188, 1.0, 0.25, 1.0, 0.25, 1.0, 0.2188, 1.0, 0.9062, 1.0, 0.9375, 1.0, 0.9375, 1.0, 0.9062, 1.0, 0.625, 1.0, 0.6562, 1.0, 0.6562, 1.0, 0.625, 1.0, 0.3438, 1.0, 0.375, 1.0, 0.375, 1.0, 0.3438, 1.0, 0.9688, 1.0, 1.0, 1.0, 1.0, 1.0, 0.9688, 1.0, 0.125, 1.0, 0.1562, 1.0, 0.1562, 1.0, 0.125, 1.0, 0.5312, 1.0, 0.5625, 1.0, 0.5625, 1.0, 0.5312, 1.0, 0.9375, 1.0, 0.9688, 1.0, 0.9688, 1.0, 0.9375, 1.0, 0.09375, 1.0, 0.125, 1.0, 0.125, 1.0, 0.09375, 1.0, 0.5, 1.0, 0.5312, 1.0, 0.5312, 1.0, 0.5, 1.0, 0.9062, 1.0, 0.9375, 1.0, 0.9375, 1.0, 0.9062, 1.0, 0.0625, 1.0, 0.09375, 1.0, 0.09375, 1.0, 0.0625, 1.0, 0.4688, 1.0, 0.5, 1.0, 0.5, 1.0, 0.4688, 1.0, 0.875, 1.0, 0.9062, 1.0, 0.9062, 1.0, 0.875, 1.0, 0.03125, 1.0, 0.0625, 1.0, 0.0625, 1.0, 0.03125, 1.0, 0.4375, 1.0, 0.4688, 1.0, 0.4688, 1.0, 0.4375, 1.0, 0.8438, 1.0, 0.875, 1.0, 0.875, 1.0, 0.8438, 1.0, 0.0, 1.0, 0.03125, 1.0, 0.03125, 1.0, 0.0, 1.0, 0.4062, 1.0, 0.4375, 1.0, 0.4375, 1.0, 0.4062, 1.0, 0.8125, 1.0, 0.8438, 1.0, 0.8438, 1.0, 0.8125, 1.0, 0.375, 1.0, 0.4062, 1.0, 0.4062, 1.0, 0.375, 1.0, 0.7812, 1.0, 0.8125, 1.0, 0.8125, 1.0, 0.7812, 1.0, 0.3438, 1.0, 0.375, 1.0, 0.375, 1.0, 0.3438, 1.0, 0.75, 1.0, 0.7812, 1.0, 0.7812, 1.0, 0.75, 1.0, 0.3125, 1.0, 0.3438, 1.0, 0.3438, 1.0, 0.3125, 1.0, 0.7188, 1.0, 0.75, 1.0, 0.75, 1.0, 0.7188, 1.0, 0.2812, 1.0, 0.3125, 1.0, 0.3125, 1.0, 0.2812, 1.0, 0.6875, 1.0, 0.7188, 1.0, 0.7188, 1.0, 0.6875, 1.0, 0.25, 1.0, 0.2812, 1.0, 0.2812, 1.0, 0.25, 1.0, 0.6562, 1.0, 0.6875, 1.0, 0.6875, 1.0, 0.6562, 1.0, 0.2188, 1.0, 0.25, 1.0, 0.25, 1.0, 0.2188, 1.0, 0.625, 1.0, 0.6562, 1.0, 0.6562, 1.0, 0.625, 1.0, 0.1875, 1.0, 0.2188, 1.0, 0.2188, 1.0, 0.1875, 1.0, 0.5938, 1.0, 0.625, 1.0, 0.625, 1.0, 0.5938, 1.0, 0.1562, 1.0, 0.1875, 1.0, 0.1875, 1.0, 0.1562, 1.0, 0.5625, 1.0, 0.5938, 1.0, 0.5938, 1.0, 0.5625, 1.0, 0.875, 1.0, 0.9062, 1.0, 0.9062, 1.0, 0.875, 1.0, 0.03125, 1.0, 0.0625, 1.0, 0.0625, 1.0, 0.03125, 1.0, 0.4375, 1.0, 0.4688, 1.0, 0.4688, 1.0, 0.4375, 1.0, 0.8438, 1.0, 0.875, 1.0, 0.875, 1.0, 0.8438, 1.0, 0.0, 1.0, 0.03125, 1.0, 0.03125, 1.0, 0.0, 1.0, 0.4062, 1.0, 0.4375, 1.0, 0.4375, 1.0, 0.4062, 1.0, 0.8125, 1.0, 0.8438, 1.0, 0.8438, 1.0, 0.8125, 1.0, 0.375, 1.0, 0.4062, 1.0, 0.4062, 1.0, 0.375, 1.0, 0.7812, 1.0, 0.8125, 1.0, 0.8125, 1.0, 0.7812, 1.0, 0.3438, 1.0, 0.375, 1.0, 0.375, 1.0, 0.3438, 1.0, 0.75, 1.0, 0.7812, 1.0, 0.7812, 1.0, 0.75, 1.0, 0.3125, 1.0, 0.3438, 1.0, 0.3438, 1.0, 0.3125, 1.0, 0.7188, 1.0, 0.75, 1.0, 0.75, 1.0, 0.7188, 1.0, 0.2812, 1.0, 0.3125, 1.0, 0.3125, 1.0, 0.2812, 1.0, 0.6875, 1.0, 0.7188, 1.0, 0.7188, 1.0, 0.6875, 1.0, 0.25, 1.0, 0.2812, 1.0, 0.2812, 1.0, 0.25, 1.0, 0.6562, 1.0, 0.6875, 1.0, 0.6875, 1.0, 0.6562, 1.0, 0.2188, 1.0, 0.25, 1.0, 0.25, 1.0, 0.2188, 1.0, 0.625, 1.0, 0.6562, 1.0, 0.6562, 1.0, 0.625, 1.0, 0.1875, 1.0, 0.2188, 1.0, 0.2188, 1.0, 0.1875, 1.0, 0.5938, 1.0, 0.625, 1.0, 0.625, 1.0, 0.5938, 1.0, 0.1562, 1.0, 0.1875, 1.0, 0.1875, 1.0, 0.1562, 1.0, 0.5625, 1.0, 0.5938, 1.0, 0.5938, 1.0, 0.5625, 1.0, 0.9688, 1.0, 1.0, 1.0, 1.0, 1.0, 0.9688, 1.0, 0.125, 1.0, 0.1562, 1.0, 0.1562, 1.0, 0.125, 1.0, 0.5312, 1.0, 0.5625, 1.0, 0.5625, 1.0, 0.5312, 1.0, 0.9375, 1.0, 0.9688, 1.0, 0.9688, 1.0, 0.9375, 1.0, 0.09375, 1.0, 0.125, 1.0, 0.125, 1.0, 0.09375, 1.0, 0.5, 1.0, 0.5312, 1.0, 0.5312, 1.0, 0.5, 1.0, 0.9062, 1.0, 0.9375, 1.0, 0.9375, 1.0, 0.9062, 1.0, 0.0625, 1.0, 0.09375, 1.0, 0.09375, 1.0, 0.0625, 1.0, 0.4688, 1.0, 0.5, 1.0, 0.5, 1.0, 0.4688, 1.0, 0.7812, 1.0, 0.8125, 1.0, 0.8125, 1.0, 0.7812, 1.0, 0.3438, 1.0, 0.375, 1.0, 0.375, 1.0, 0.3438, 1.0, 0.75, 1.0, 0.7812, 1.0, 0.7812, 1.0, 0.75, 1.0, 0.3125, 1.0, 0.3438, 1.0, 0.3438, 1.0, 0.3125, 1.0, 0.7188, 1.0, 0.75, 1.0, 0.75, 1.0, 0.7188, 1.0, 0.2812, 1.0, 0.3125, 1.0, 0.3125, 1.0, 0.2812, 1.0, 0.6875, 1.0, 0.7188, 1.0, 0.7188, 1.0, 0.6875, 1.0, 0.25, 1.0, 0.2812, 1.0, 0.2812, 1.0, 0.25, 1.0, 0.6562, 1.0, 0.6875, 1.0, 0.6875, 1.0, 0.6562, 1.0, 0.2188, 1.0, 0.25, 1.0, 0.25, 1.0, 0.2188, 1.0, 0.625, 1.0, 0.6562, 1.0, 0.6562, 1.0, 0.625, 1.0, 0.1875, 1.0, 0.2188, 1.0, 0.2188, 1.0, 0.1875, 1.0, 0.5938, 1.0, 0.625, 1.0, 0.625, 1.0, 0.5938, 1.0, 0.1562, 1.0, 0.1875, 1.0, 0.1875, 1.0, 0.1562, 1.0, 0.5625, 1.0, 0.5938, 1.0, 0.5938, 1.0, 0.5625, 1.0, 0.9688, 1.0, 1.0, 1.0, 1.0, 1.0, 0.9688, 1.0, 0.125, 1.0, 0.1562, 1.0, 0.1562, 1.0, 0.125, 1.0, 0.5312, 1.0, 0.5625, 1.0, 0.5625, 1.0, 0.5312, 1.0, 0.9375, 1.0, 0.9688, 1.0, 0.9688, 1.0, 0.9375, 1.0, 0.09375, 1.0, 0.125, 1.0, 0.125, 1.0, 0.09375, 1.0, 0.5, 1.0, 0.5312, 1.0, 0.5312, 1.0, 0.5, 1.0, 0.9062, 1.0, 0.9375, 1.0, 0.9375, 1.0, 0.9062, 1.0, 0.0625, 1.0, 0.09375, 1.0, 0.09375, 1.0, 0.0625, 1.0, 0.4688, 1.0, 0.5, 1.0, 0.5, 1.0, 0.4688, 1.0, 0.875, 1.0, 0.9062, 1.0, 0.9062, 1.0, 0.875, 1.0, 0.03125, 1.0, 0.0625, 1.0, 0.0625, 1.0, 0.03125, 1.0, 0.4375, 1.0, 0.4688, 1.0, 0.4688, 1.0, 0.4375, 1.0, 0.8438, 1.0, 0.875, 1.0, 0.875, 1.0, 0.8438, 1.0, 0.0, 1.0, 0.03125, 1.0, 0.03125, 1.0, 0.0, 1.0, 0.4062, 1.0, 0.4375, 1.0, 0.4375, 1.0, 0.4062, 1.0, 0.8125, 1.0, 0.8438, 1.0, 0.8438, 1.0, 0.8125, 1.0, 0.375, 1.0, 0.4062, 1.0, 0.4062, 1.0, 0.375, 1.0, 0.03125, 0.625, 0.03125, 0.75, 0.0, 0.75, 0.0, 0.625, 0.0625, 0.625, 0.0625, 0.75, 0.03125, 0.75, 0.03125, 0.625, 0.09375, 0.625, 0.09375, 0.75, 0.0625, 0.75, 0.0625, 0.625, 0.125, 0.625, 0.125, 0.75, 0.09375, 0.75, 0.09375, 0.625, 0.1562, 0.625, 0.1562, 0.75, 0.125, 0.75, 0.125, 0.625, 0.1875, 0.625, 0.1875, 0.75, 0.1562, 0.75, 0.1562, 0.625, 0.2188, 0.625, 0.2188, 0.75, 0.1875, 0.75, 0.1875, 0.625, 0.25, 0.625, 0.25, 0.75, 0.2188, 0.75, 0.2188, 0.625, 0.2812, 0.625, 0.2812, 0.75, 0.25, 0.75, 0.25, 0.625, 0.3125, 0.625, 0.3125, 0.75, 0.2812, 0.75, 0.2812, 0.625, 0.3438, 0.625, 0.3438, 0.75, 0.3125, 0.75, 0.3125, 0.625, 0.375, 0.625, 0.375, 0.75, 0.3438, 0.75, 0.3438, 0.625, 0.4062, 0.625, 0.4062, 0.75, 0.375, 0.75, 0.375, 0.625, 0.4375, 0.625, 0.4375, 0.75, 0.4062, 0.75, 0.4062, 0.625, 0.4688, 0.625, 0.4688, 0.75, 0.4375, 0.75, 0.4375, 0.625, 0.5, 0.625, 0.5, 0.75, 0.4688, 0.75, 0.4688, 0.625, 0.5312, 0.625, 0.5312, 0.75, 0.5, 0.75, 0.5, 0.625, 0.5625, 0.625, 0.5625, 0.75, 0.5312, 0.75, 0.5312, 0.625, 0.5938, 0.625, 0.5938, 0.75, 0.5625, 0.75, 0.5625, 0.625, 0.625, 0.625, 0.625, 0.75, 0.5938, 0.75, 0.5938, 0.625, 0.6562, 0.625, 0.6562, 0.75, 0.625, 0.75, 0.625, 0.625, 0.6875, 0.625, 0.6875, 0.75, 0.6562, 0.75, 0.6562, 0.625, 0.7188, 0.625, 0.7188, 0.75, 0.6875, 0.75, 0.6875, 0.625, 0.75, 0.625, 0.75, 0.75, 0.7188, 0.75, 0.7188, 0.625, 0.7812, 0.625, 0.7812, 0.75, 0.75, 0.75, 0.75, 0.625, 0.8125, 0.625, 0.8125, 0.75, 0.7812, 0.75, 0.7812, 0.625, 0.8438, 0.625, 0.8438, 0.75, 0.8125, 0.75, 0.8125, 0.625, 0.875, 0.625, 0.875, 0.75, 0.8438, 0.75, 0.8438, 0.625, 0.9062, 0.625, 0.9062, 0.75, 0.875, 0.75, 0.875, 0.625, 0.9375, 0.625, 0.9375, 0.75, 0.9062, 0.75, 0.9062, 0.625, 0.9688, 0.625, 0.9688, 0.75, 0.9375, 0.75, 0.9375, 0.625, 1.0, 0.625, 1.0, 0.75, 0.9688, 0.75, 0.9688, 0.625, 0.03125, 0.75, 0.03125, 0.875, 0.0, 0.875, 0.0, 0.75, 0.0625, 0.75, 0.0625, 0.875, 0.03125, 0.875, 0.03125, 0.75, 0.09375, 0.75, 0.09375, 0.875, 0.0625, 0.875, 0.0625, 0.75, 0.125, 0.75, 0.125, 0.875, 0.09375, 0.875, 0.09375, 0.75, 0.1562, 0.75, 0.1562, 0.875, 0.125, 0.875, 0.125, 0.75, 0.1875, 0.75, 0.1875, 0.875, 0.1562, 0.875, 0.1562, 0.75, 0.2188, 0.75, 0.2188, 0.875, 0.1875, 0.875, 0.1875, 0.75, 0.25, 0.75, 0.25, 0.875, 0.2188, 0.875, 0.2188, 0.75, 0.2812, 0.75, 0.2812, 0.875, 0.25, 0.875, 0.25, 0.75, 0.3125, 0.75, 0.3125, 0.875, 0.2812, 0.875, 0.2812, 0.75, 0.3438, 0.75, 0.3438, 0.875, 0.3125, 0.875, 0.3125, 0.75, 0.375, 0.75, 0.375, 0.875, 0.3438, 0.875, 0.3438, 0.75, 0.4062, 0.75, 0.4062, 0.875, 0.375, 0.875, 0.375, 0.75, 0.4375, 0.75, 0.4375, 0.875, 0.4062, 0.875, 0.4062, 0.75, 0.4688, 0.75, 0.4688, 0.875, 0.4375, 0.875, 0.4375, 0.75, 0.5, 0.75, 0.5, 0.875, 0.4688, 0.875, 0.4688, 0.75, 0.5312, 0.75, 0.5312, 0.875, 0.5, 0.875, 0.5, 0.75, 0.5625, 0.75, 0.5625, 0.875, 0.5312, 0.875, 0.5312, 0.75, 0.5938, 0.75, 0.5938, 0.875, 0.5625, 0.875, 0.5625, 0.75, 0.625, 0.75, 0.625, 0.875, 0.5938, 0.875, 0.5938, 0.75, 0.6562, 0.75, 0.6562, 0.875, 0.625, 0.875, 0.625, 0.75, 0.6875, 0.75, 0.6875, 0.875, 0.6562, 0.875, 0.6562, 0.75, 0.7188, 0.75, 0.7188, 0.875, 0.6875, 0.875, 0.6875, 0.75, 0.75, 0.75, 0.75, 0.875, 0.7188, 0.875, 0.7188, 0.75, 0.7812, 0.75, 0.7812, 0.875, 0.75, 0.875, 0.75, 0.75, 0.8125, 0.75, 0.8125, 0.875, 0.7812, 0.875, 0.7812, 0.75, 0.8438, 0.75, 0.8438, 0.875, 0.8125, 0.875, 0.8125, 0.75, 0.875, 0.75, 0.875, 0.875, 0.8438, 0.875, 0.8438, 0.75, 0.9062, 0.75, 0.9062, 0.875, 0.875, 0.875, 0.875, 0.75, 0.9375, 0.75, 0.9375, 0.875, 0.9062, 0.875, 0.9062, 0.75, 0.9688, 0.75, 0.9688, 0.875, 0.9375, 0.875, 0.9375, 0.75, 1.0, 0.75, 1.0, 0.875, 0.9688, 0.875, 0.9688, 0.75, 0.0625, 0.875, 0.0625, 0.9375, 0.03125, 0.9375, 0.03125, 0.875, 0.09375, 0.875, 0.09375, 0.9375, 0.0625, 0.9375, 0.0625, 0.875, 0.125, 0.875, 0.125, 0.9375, 0.09375, 0.9375, 0.09375, 0.875, 0.1562, 0.875, 0.1562, 0.9375, 0.125, 0.9375, 0.125, 0.875, 0.1875, 0.875, 0.1875, 0.9375, 0.1562, 0.9375, 0.1562, 0.875, 0.2188, 0.875, 0.2188, 0.9375, 0.1875, 0.9375, 0.1875, 0.875, 0.25, 0.875, 0.25, 0.9375, 0.2188, 0.9375, 0.2188, 0.875, 0.2812, 0.875, 0.2812, 0.9375, 0.25, 0.9375, 0.25, 0.875, 0.3125, 0.875, 0.3125, 0.9375, 0.2812, 0.9375, 0.2812, 0.875, 0.3438, 0.875, 0.3438, 0.9375, 0.3125, 0.9375, 0.3125, 0.875, 0.375, 0.875, 0.375, 0.9375, 0.3438, 0.9375, 0.3438, 0.875, 0.4062, 0.875, 0.4062, 0.9375, 0.375, 0.9375, 0.375, 0.875, 0.4375, 0.875, 0.4375, 0.9375, 0.4062, 0.9375, 0.4062, 0.875, 0.4688, 0.875, 0.4688, 0.9375, 0.4375, 0.9375, 0.4375, 0.875, 0.5, 0.875, 0.5, 0.9375, 0.4688, 0.9375, 0.4688, 0.875, 0.5312, 0.875, 0.5312, 0.9375, 0.5, 0.9375, 0.5, 0.875, 0.5625, 0.875, 0.5625, 0.9375, 0.5312, 0.9375, 0.5312, 0.875, 0.5938, 0.875, 0.5938, 0.9375, 0.5625, 0.9375, 0.5625, 0.875, 0.625, 0.875, 0.625, 0.9375, 0.5938, 0.9375, 0.5938, 0.875, 0.6562, 0.875, 0.6562, 0.9375, 0.625, 0.9375, 0.625, 0.875, 0.6875, 0.875, 0.6875, 0.9375, 0.6562, 0.9375, 0.6562, 0.875, 0.7188, 0.875, 0.7188, 0.9375, 0.6875, 0.9375, 0.6875, 0.875, 0.75, 0.875, 0.75, 0.9375, 0.7188, 0.9375, 0.7188, 0.875, 0.7812, 0.875, 0.7812, 0.9375, 0.75, 0.9375, 0.75, 0.875, 0.8125, 0.875, 0.8125, 0.9375, 0.7812, 0.9375, 0.7812, 0.875, 0.8438, 0.875, 0.8438, 0.9375, 0.8125, 0.9375, 0.8125, 0.875, 0.875, 0.875, 0.875, 0.9375, 0.8438, 0.9375, 0.8438, 0.875, 0.9062, 0.875, 0.9062, 0.9375, 0.875, 0.9375, 0.875, 0.875, 0.9375, 0.875, 0.9375, 0.9375, 0.9062, 0.9375, 0.9062, 0.875, 0.9688, 0.875, 0.9688, 0.9375, 0.9375, 0.9375, 0.9375, 0.875, 0.9688, 0.5625, 0.9688, 0.625, 0.9375, 0.625, 0.9375, 0.5625, 0.9375, 0.5625, 0.9375, 0.625, 0.9062, 0.625, 0.9062, 0.5625, 0.9062, 0.5625, 0.9062, 0.625, 0.875, 0.625, 0.875, 0.5625, 0.875, 0.5625, 0.875, 0.625, 0.8438, 0.625, 0.8438, 0.5625, 0.8438, 0.5625, 0.8438, 0.625, 0.8125, 0.625, 0.8125, 0.5625, 0.8125, 0.5625, 0.8125, 0.625, 0.7812, 0.625, 0.7812, 0.5625, 0.7812, 0.5625, 0.7812, 0.625, 0.75, 0.625, 0.75, 0.5625, 0.75, 0.5625, 0.75, 0.625, 0.7188, 0.625, 0.7188, 0.5625, 0.7188, 0.5625, 0.7188, 0.625, 0.6875, 0.625, 0.6875, 0.5625, 0.6875, 0.5625, 0.6875, 0.625, 0.6562, 0.625, 0.6562, 0.5625, 0.6562, 0.5625, 0.6562, 0.625, 0.625, 0.625, 0.625, 0.5625, 0.625, 0.5625, 0.625, 0.625, 0.5938, 0.625, 0.5938, 0.5625, 0.5938, 0.5625, 0.5938, 0.625, 0.5625, 0.625, 0.5625, 0.5625, 0.5625, 0.5625, 0.5625, 0.625, 0.5312, 0.625, 0.5312, 0.5625, 0.5312, 0.5625, 0.5312, 0.625, 0.5, 0.625, 0.5, 0.5625, 0.5, 0.5625, 0.5, 0.625, 0.4688, 0.625, 0.4688, 0.5625, 0.4688, 0.5625, 0.4688, 0.625, 0.4375, 0.625, 0.4375, 0.5625, 0.4375, 0.5625, 0.4375, 0.625, 0.4062, 0.625, 0.4062, 0.5625, 0.4062, 0.5625, 0.4062, 0.625, 0.375, 0.625, 0.375, 0.5625, 0.375, 0.5625, 0.375, 0.625, 0.3438, 0.625, 0.3438, 0.5625, 0.3438, 0.5625, 0.3438, 0.625, 0.3125, 0.625, 0.3125, 0.5625, 0.3125, 0.5625, 0.3125, 0.625, 0.2812, 0.625, 0.2812, 0.5625, 0.2812, 0.5625, 0.2812, 0.625, 0.25, 0.625, 0.25, 0.5625, 0.25, 0.5625, 0.25, 0.625, 0.2188, 0.625, 0.2188, 0.5625, 0.2188, 0.5625, 0.2188, 0.625, 0.1875, 0.625, 0.1875, 0.5625, 0.1875, 0.5625, 0.1875, 0.625, 0.1562, 0.625, 0.1562, 0.5625, 0.1562, 0.5625, 0.1562, 0.625, 0.125, 0.625, 0.125, 0.5625, 0.125, 0.5625, 0.125, 0.625, 0.09375, 0.625, 0.09375, 0.5625, 0.09375, 0.5625, 0.09375, 0.625, 0.0625, 0.625, 0.0625, 0.5625, 0.0625, 0.5625, 0.0625, 0.625, 0.03125, 0.625, 0.03125, 0.5625, 0.03125, 0.5, 0.03125, 0.5625, 0.0, 0.5625, 0.0, 0.5, 0.0625, 0.5, 0.0625, 0.5625, 0.03125, 0.5625, 0.03125, 0.5, 0.09375, 0.5, 0.09375, 0.5625, 0.0625, 0.5625, 0.0625, 0.5, 0.125, 0.5, 0.125, 0.5625, 0.09375, 0.5625, 0.09375, 0.5, 0.1562, 0.5, 0.1562, 0.5625, 0.125, 0.5625, 0.125, 0.5, 0.1875, 0.5, 0.1875, 0.5625, 0.1562, 0.5625, 0.1562, 0.5, 0.2188, 0.5, 0.2188, 0.5625, 0.1875, 0.5625, 0.1875, 0.5, 0.25, 0.5, 0.25, 0.5625, 0.2188, 0.5625, 0.2188, 0.5, 0.2812, 0.5, 0.2812, 0.5625, 0.25, 0.5625, 0.25, 0.5, 0.3125, 0.5, 0.3125, 0.5625, 0.2812, 0.5625, 0.2812, 0.5, 0.3438, 0.5, 0.3438, 0.5625, 0.3125, 0.5625, 0.3125, 0.5, 0.375, 0.5, 0.375, 0.5625, 0.3438, 0.5625, 0.3438, 0.5, 0.4062, 0.5, 0.4062, 0.5625, 0.375, 0.5625, 0.375, 0.5, 0.4375, 0.5, 0.4375, 0.5625, 0.4062, 0.5625, 0.4062, 0.5, 0.4688, 0.5, 0.4688, 0.5625, 0.4375, 0.5625, 0.4375, 0.5, 0.5, 0.5, 0.5, 0.5625, 0.4688, 0.5625, 0.4688, 0.5, 0.5312, 0.5, 0.5312, 0.5625, 0.5, 0.5625, 0.5, 0.5, 0.5625, 0.5, 0.5625, 0.5625, 0.5312, 0.5625, 0.5312, 0.5, 0.5938, 0.5, 0.5938, 0.5625, 0.5625, 0.5625, 0.5625, 0.5, 0.625, 0.5, 0.625, 0.5625, 0.5938, 0.5625, 0.5938, 0.5, 0.6562, 0.5, 0.6562, 0.5625, 0.625, 0.5625, 0.625, 0.5, 0.6875, 0.5, 0.6875, 0.5625, 0.6562, 0.5625, 0.6562, 0.5, 0.7188, 0.5, 0.7188, 0.5625, 0.6875, 0.5625, 0.6875, 0.5, 0.75, 0.5, 0.75, 0.5625, 0.7188, 0.5625, 0.7188, 0.5, 0.7812, 0.5, 0.7812, 0.5625, 0.75, 0.5625, 0.75, 0.5, 0.8125, 0.5, 0.8125, 0.5625, 0.7812, 0.5625, 0.7812, 0.5, 0.8438, 0.5, 0.8438, 0.5625, 0.8125, 0.5625, 0.8125, 0.5, 0.875, 0.5, 0.875, 0.5625, 0.8438, 0.5625, 0.8438, 0.5, 0.9062, 0.5, 0.9062, 0.5625, 0.875, 0.5625, 0.875, 0.5, 0.9375, 0.5, 0.9375, 0.5625, 0.9062, 0.5625, 0.9062, 0.5, 0.9688, 0.5, 0.9688, 0.5625, 0.9375, 0.5625, 0.9375, 0.5, 1.0, 0.5, 1.0, 0.5625, 0.9688, 0.5625, 0.9688, 0.5, 1.0, 0.625, 0.9688, 0.625, 0.9688, 0.625, 1.0, 0.625, 0.9688, 0.875, 1.0, 0.875, 1.0, 0.875, 0.9688, 0.875, 0.03125, 0.625, 0.0, 0.625, 0.0, 0.625, 0.03125, 0.625, 0.03125, 0.5625, 0.03125, 0.625, 0.03125, 0.625, 0.03125, 0.5625, 0.9688, 0.625, 0.9688, 0.5625, 0.9688, 0.5625, 0.9688, 0.625, 0.03125, 0.9375, 0.0, 0.9375, 0.0, 0.9375, 0.03125, 0.9375, 1.0, 0.9375, 0.9688, 0.9375, 0.9688, 0.9375, 1.0, 0.9375, 0.03125, 0.875, 0.03125, 0.9375, 0.03125, 0.9375, 0.03125, 0.875, 0.0, 0.5625, 0.03125, 0.5625, 0.03125, 0.5625, 0.0, 0.5625, 0.9688, 0.9375, 0.9688, 0.875, 0.9688, 0.875, 0.9688, 0.9375, 0.9688, 0.5625, 1.0, 0.5625, 1.0, 0.5625, 0.9688, 0.5625, 0.0, 0.875, 0.03125, 0.875, 0.03125, 0.875, 0.0, 0.875, 0.03125, 0.625, 0.0, 0.625, 0.0, 0.6562, 0.03125, 0.6562, 1.0, 0.625, 0.9688, 0.625, 0.9688, 0.6562, 1.0, 0.6562, 0.03125, 0.6562, 0.0, 0.6562, 0.0, 0.6875, 0.03125, 0.6875, 0.03125, 0.6875, 0.0, 0.6875, 0.0, 0.7188, 0.03125, 0.7188, 0.03125, 0.7188, 0.0, 0.7188, 0.0, 0.75, 0.03125, 0.75, 0.03125, 0.75, 0.0, 0.75, 0.0, 0.7812, 0.03125, 0.7812, 0.03125, 0.7812, 0.0, 0.7812, 0.0, 0.8125, 0.03125, 0.8125, 0.03125, 0.8125, 0.0, 0.8125, 0.0, 0.8438, 0.03125, 0.8438, 0.03125, 0.8438, 0.0, 0.8438, 0.0, 0.875, 0.03125, 0.875, 1.0, 0.6562, 0.9688, 0.6562, 0.9688, 0.6875, 1.0, 0.6875, 1.0, 0.6875, 0.9688, 0.6875, 0.9688, 0.7188, 1.0, 0.7188, 1.0, 0.7188, 0.9688, 0.7188, 0.9688, 0.75, 1.0, 0.75, 1.0, 0.75, 0.9688, 0.75, 0.9688, 0.7812, 1.0, 0.7812, 1.0, 0.7812, 0.9688, 0.7812, 0.9688, 0.8125, 1.0, 0.8125, 1.0, 0.8125, 0.9688, 0.8125, 0.9688, 0.8438, 1.0, 0.8438, 1.0, 0.8438, 0.9688, 0.8438, 0.9688, 0.875, 1.0, 0.875, 0.9688, 0.5625, 1.0, 0.5625, 1.0, 0.6094, 0.9688, 0.6094, 0.0, 0.5625, 0.03125, 0.5625, 0.03125, 0.6094, 0.0, 0.6094, 0.0, 0.6094, 0.03125, 0.6094, 0.03125, 0.6562, 0.0, 0.6562, 0.0, 0.6562, 0.03125, 0.6562, 0.03125, 0.7031, 0.0, 0.7031, 0.0, 0.7031, 0.03125, 0.7031, 0.03125, 0.75, 0.0, 0.75, 0.0, 0.75, 0.03125, 0.75, 0.03125, 0.7969, 0.0, 0.7969, 0.0, 0.7969, 0.03125, 0.7969, 0.03125, 0.8438, 0.0, 0.8438, 0.0, 0.8438, 0.03125, 0.8438, 0.03125, 0.8906, 0.0, 0.8906, 0.0, 0.8906, 0.03125, 0.8906, 0.03125, 0.9375, 0.0, 0.9375, 0.9688, 0.6094, 1.0, 0.6094, 1.0, 0.6562, 0.9688, 0.6563, 0.9688, 0.6563, 1.0, 0.6562, 1.0, 0.7031, 0.9688, 0.7031, 0.9688, 0.7031, 1.0, 0.7031, 1.0, 0.75, 0.9688, 0.75, 0.9688, 0.75, 1.0, 0.75, 1.0, 0.7969, 0.9688, 0.7969, 0.9688, 0.7969, 1.0, 0.7969, 1.0, 0.8438, 0.9688, 0.8438, 0.9688, 0.8438, 1.0, 0.8438, 1.0, 0.8906, 0.9688, 0.8906, 0.9688, 0.8906, 1.0, 0.8906, 1.0, 0.9375, 0.9688, 0.9375, 0.9688, 0.5625, 0.9688, 0.6094, 0.9688, 0.6562, 0.9688, 0.625, 0.9688, 0.6094, 0.9688, 0.6563, 0.9688, 0.6875, 0.9688, 0.6562, 0.9688, 0.6563, 0.9688, 0.7031, 0.9688, 0.7188, 0.9688, 0.6875, 0.9688, 0.7031, 0.9688, 0.75, 0.9688, 0.75, 0.9688, 0.7188, 0.9688, 0.75, 0.9688, 0.7969, 0.9688, 0.7812, 0.9688, 0.75, 0.9688, 0.7969, 0.9688, 0.8438, 0.9688, 0.8125, 0.9688, 0.7812, 0.9688, 0.8438, 0.9688, 0.8906, 0.9688, 0.8438, 0.9688, 0.8125, 0.9688, 0.8906, 0.9688, 0.9375, 0.9688, 0.875, 0.9688, 0.8438, 0.03125, 0.9375, 0.03125, 0.8906, 0.03125, 0.8438, 0.03125, 0.875, 0.03125, 0.8906, 0.03125, 0.8438, 0.03125, 0.8125, 0.03125, 0.8438, 0.03125, 0.8438, 0.03125, 0.7969, 0.03125, 0.7812, 0.03125, 0.8125, 0.03125, 0.7969, 0.03125, 0.75, 0.03125, 0.75, 0.03125, 0.7812, 0.03125, 0.75, 0.03125, 0.7031, 0.03125, 0.7188, 0.03125, 0.75, 0.03125, 0.7031, 0.03125, 0.6562, 0.03125, 0.6875, 0.03125, 0.7188, 0.03125, 0.6562, 0.03125, 0.6094, 0.03125, 0.6562, 0.03125, 0.6875, 0.03125, 0.6094, 0.03125, 0.5625, 0.03125, 0.625, 0.03125, 0.6562, 0.375, 1.0, 0.4062, 1.0, 0.4062, 1.0, 0.375, 1.0, 0.8125, 1.0, 0.8438, 1.0, 0.8438, 1.0, 0.8125, 1.0, 0.4062, 1.0, 0.4375, 1.0, 0.4375, 1.0, 0.4062, 1.0, 0.0, 1.0, 0.03125, 1.0, 0.03125, 1.0, 0.0, 1.0, 0.8438, 1.0, 0.875, 1.0, 0.875, 1.0, 0.8438, 1.0, 0.4375, 1.0, 0.4688, 1.0, 0.4688, 1.0, 0.4375, 1.0, 0.03125, 1.0, 0.0625, 1.0, 0.0625, 1.0, 0.03125, 1.0, 0.875, 1.0, 0.9062, 1.0, 0.9062, 1.0, 0.875, 1.0, 0.4688, 1.0, 0.5, 1.0, 0.5, 1.0, 0.4688, 1.0, 0.0625, 1.0, 0.09375, 1.0, 0.09375, 1.0, 0.0625, 1.0, 0.9062, 1.0, 0.9375, 1.0, 0.9375, 1.0, 0.9062, 1.0, 0.5, 1.0, 0.5312, 1.0, 0.5312, 1.0, 0.5, 1.0, 0.09375, 1.0, 0.125, 1.0, 0.125, 1.0, 0.09375, 1.0, 0.9375, 1.0, 0.9688, 1.0, 0.9688, 1.0, 0.9375, 1.0, 0.5312, 1.0, 0.5625, 1.0, 0.5625, 1.0, 0.5312, 1.0, 0.125, 1.0, 0.1562, 1.0, 0.1562, 1.0, 0.125, 1.0, 0.9688, 1.0, 1.0, 1.0, 1.0, 1.0, 0.9688, 1.0, 0.5625, 1.0, 0.5938, 1.0, 0.5938, 1.0, 0.5625, 1.0, 0.1562, 1.0, 0.1875, 1.0, 0.1875, 1.0, 0.1562, 1.0, 0.5938, 1.0, 0.625, 1.0, 0.625, 1.0, 0.5938, 1.0, 0.1875, 1.0, 0.2188, 1.0, 0.2188, 1.0, 0.1875, 1.0, 0.625, 1.0, 0.6562, 1.0, 0.6562, 1.0, 0.625, 1.0, 0.2188, 1.0, 0.25, 1.0, 0.25, 1.0, 0.2188, 1.0, 0.6562, 1.0, 0.6875, 1.0, 0.6875, 1.0, 0.6562, 1.0, 0.25, 1.0, 0.2812, 1.0, 0.2812, 1.0, 0.25, 1.0, 0.6875, 1.0, 0.7188, 1.0, 0.7188, 1.0, 0.6875, 1.0, 0.2812, 1.0, 0.3125, 1.0, 0.3125, 1.0, 0.2812, 1.0, 0.7188, 1.0, 0.75, 1.0, 0.75, 1.0, 0.7188, 1.0, 0.3125, 1.0, 0.3438, 1.0, 0.3438, 1.0, 0.3125, 1.0, 0.75, 1.0, 0.7812, 1.0, 0.7812, 1.0, 0.75, 1.0, 0.3438, 1.0, 0.375, 1.0, 0.375, 1.0, 0.3438, 1.0, 0.7812, 1.0, 0.8125, 1.0, 0.8125, 1.0, 0.7812, 1.0, 0.0, 0.0, 0.0, 0.0, 0.0, 0.0, 0.0, 0.0, 0.0, 0.0, 0.0, 0.0, 0.0, 0.0, 0.0, 0.0, 0.0, 0.0, 0.0, 0.0, 0.0, 0.0, 0.0, 0.0, 0.0, 0.0, 0.0, 0.0, 0.0, 0.0, 0.0, 0.0, 0.0, 0.0, 0.0, 0.0, 0.0, 0.0, 0.0, 0.0, 0.0, 0.0, 0.0, 0.0, 0.0, 0.0, 0.0, 0.0, 0.0, 0.0, 0.0, 0.0, 0.0, 0.0, 0.0, 0.0, 0.0, 0.0, 0.0, 0.0, 0.0, 0.0, 0.0, 0.0])
me_cylinder.materials.append(mat_material_001)
me_cylinder.materials.append(mat_material_002)
me_cylinder.update()

# ---- objects
ob_light = bpy.data.objects.new('Light', light_light)
ob_camera = bpy.data.objects.new('Camera', cam_camera)
ob_cylinder = bpy.data.objects.new('Cylinder', me_cylinder)

# ---- transforms, parenting, visibility, modifiers, constraints
ob_light.location = (4.076, 1.005, 5.904)
ob_light.rotation_euler = (0.6503, 0.05522, 1.866)
ob_light.lock_rotations_4d = False
ob_light.empty_display_type = 'ARROWS'
ob_light.color = (0.0, 0.0, 0.0, 0.0)
ob_light.lineart.crease_threshold = 0.0
ob_camera.location = (6.745, -1.443, 4.863)
ob_camera.rotation_euler = (0.9418, -1.591e-08, 1.366)
ob_camera.lock_rotations_4d = False
ob_camera.empty_display_type = 'ARROWS'
ob_camera.color = (0.0, 0.0, 0.0, 0.0)
ob_camera.display_type = 'WIRE'
ob_camera.lineart.crease_threshold = 0.0
ob_cylinder.location = (0.0, 0.0, 0.0)
_m = ob_cylinder.modifiers.new('Subdivision', 'SUBSURF')
_m.levels = 6
_m.render_levels = 6

# ---- collection membership
col_collection.objects.link(ob_light)
col_collection.objects.link(ob_camera)
col_collection.objects.link(ob_cylinder)

# ---- scene / render settings (as saved in the file)
scene.camera = ob_camera
scene.frame_start = 1; scene.frame_end = 250; scene.frame_set(1)
scene.render.engine = 'CYCLES'
bpy.context.view_layer.update()
